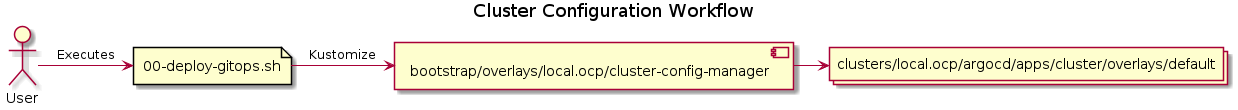

The diagram above was rendered by PlantUML. Its source (embedded in the PNG):
@startuml
title Cluster Configuration Workflow

actor User
file "00-deploy-gitops.sh" as script
component "bootstrap/overlays/local.ocp/cluster-config-manager" as cfgman
collections "clusters/local.ocp/argocd/apps/cluster/overlays/default" as default


User -> script : Executes
script -> cfgman : Kustomize
cfgman -> default
@enduml